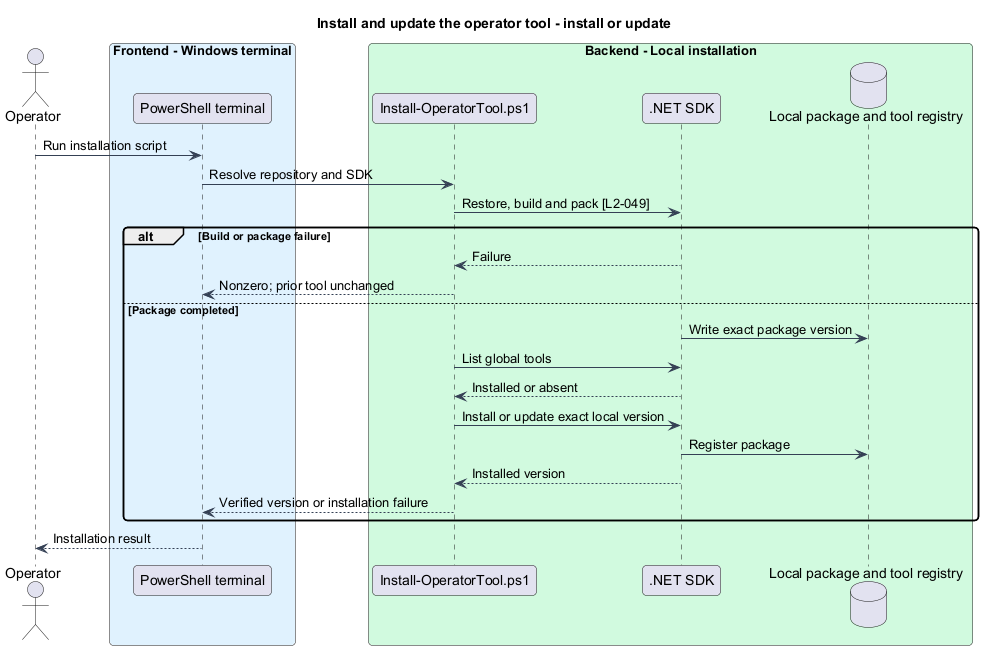

The diagram above was rendered by PlantUML. Its source (embedded in the PNG):
@startuml
skinparam backgroundColor #FFFFFF
skinparam shadowing false
skinparam roundcorner 8
skinparam defaultFontName Arial
skinparam ArrowColor #344054
skinparam class {
 BorderColor #344054
 FontColor #101828
 BackgroundColor #F9FAFB
}
title Install and update the operator tool - install or update
actor Operator as op
box "Frontend - Windows terminal" #E0F2FE
participant "PowerShell terminal" as term
end box
box "Backend - Local installation" #D1FADF
participant "Install-OperatorTool.ps1" as script
participant ".NET SDK" as sdk
database "Local package and tool registry" as files
end box
op -> term : Run installation script
term -> script : Resolve repository and SDK
script -> sdk : Restore, build and pack [L2-049]
alt Build or package failure
sdk --> script : Failure
script --> term : Nonzero; prior tool unchanged
else Package completed
sdk -> files : Write exact package version
script -> sdk : List global tools
sdk --> script : Installed or absent
script -> sdk : Install or update exact local version
sdk -> files : Register package
sdk --> script : Installed version
script --> term : Verified version or installation failure
end
term --> op : Installation result
@enduml